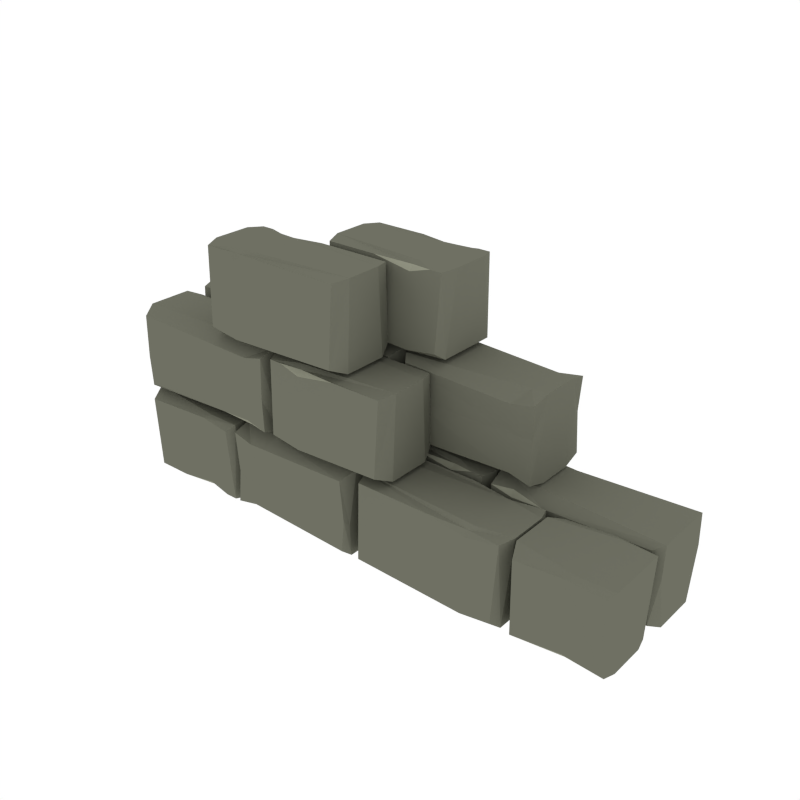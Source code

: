 # Source: Wall_Double_Broken.blend  (saved by Blender 2.93.21; exported with 4.5.12 LTS)
import bpy
from mathutils import Matrix  # noqa: F401  (used for matrix-valued properties, if any)

bpy.ops.wm.read_factory_settings(use_empty=True)
scene = bpy.context.scene
scene.name = 'Scene'

# ---- collections
col_collection_1 = bpy.data.collections.new('Collection 1'); scene.collection.children.link(col_collection_1)

# ---- materials (node trees are filled in below, after node groups)
mat_main = bpy.data.materials.new('Main')
mat_main.alpha_threshold = 0.0
mat_main.diffuse_color = (0.159, 0.162, 0.1248, 1.0)
mat_main.roughness = 0.5
mat_highlights = bpy.data.materials.new('Highlights')
mat_highlights.alpha_threshold = 0.0
mat_highlights.diffuse_color = (0.2899, 0.2957, 0.226, 1.0)
mat_highlights.roughness = 0.5

# ---- material node trees

# ---- world
world_world = bpy.data.worlds.new('World'); scene.world = world_world
world_world.color = (1.0, 1.0, 1.0)
world_world.use_sun_shadow = False
world_world.sun_shadow_jitter_overblur = 0.0
world_world.cycles.sampling_method = 'NONE'
world_world.cycles.sample_map_resolution = 256

# ---- meshes
me_cube_011 = bpy.data.meshes.new('Cube.011')
me_cube_011.from_pydata([(-0.4549, -0.007984, 0.3751), (-0.57, -0.007984, 0.3711), (-0.4337, -0.007984, 0.4792), (-0.4502, -0.02408, 0.3539), (-0.3653, -0.04758, 0.4633), (-0.4242, -0.06693, 0.336), (-0.3662, -0.0726, 0.336), (-0.3732, -0.007984, 0.3563), (-0.3664, -0.07642, 0.6554), (-0.3732, -0.007984, 0.6351), (-0.9913, -0.02235, 0.4571), (-0.9657, -0.007984, 0.4792), (-0.9914, -0.02802, 0.336), (-0.9534, -0.007984, 0.3589), (-0.9903, -0.06001, 0.6554), (-0.967, -0.007984, 0.6295), (-0.4245, -0.07433, 0.6554), (-0.4511, -0.007984, 0.6151), (-0.3785, -0.007984, 0.4792), (-0.491, -0.04758, 0.9859), (-0.4747, -0.03149, 0.9729), (-0.621, -0.0726, 0.985), (-0.6002, -0.01547, 0.9781), (-0.02568, -0.07642, 0.9848), (-0.04642, -0.01547, 0.9781), (-0.4973, -0.02235, 0.6678), (-0.4747, 8.213e-06, 0.6776), (-0.6128, -0.02802, 0.6731), (-0.5899, 8.214e-06, 0.6951), (-0.02568, -0.06001, 0.6664), (-0.05213, 8.171e-06, 0.6923), (-0.5546, -0.01547, 0.9781), (-0.4747, -0.01424, 0.9542), (-0.4747, -0.01424, 0.9542), (-0.3251, -0.01547, 0.9781), (-0.2227, -0.04758, 0.6507), (-0.2064, -0.03149, 0.6377), (-0.3527, -0.0726, 0.6498), (-0.3319, -0.01547, 0.6429), (0.1577, -0.07642, 0.6496), (0.1369, -0.01547, 0.6429), (-0.229, -0.02235, 0.3427), (-0.2064, 8.199e-06, 0.3525), (-0.3445, -0.02802, 0.348), (-0.3216, 8.2e-06, 0.37), (0.1577, -0.06001, 0.3413), (0.1312, 8.157e-06, 0.3672), (-0.2863, -0.01547, 0.6429), (-0.2064, -0.01424, 0.619), (-0.2064, -0.01424, 0.619), (-0.05678, -0.01547, 0.6429), (0.4943, -0.04758, 0.3225), (0.4781, -0.03149, 0.3096), (0.6243, -0.0726, 0.3216), (0.6036, -0.01547, 0.3147), (0.02902, -0.07642, 0.3215), (0.04976, -0.01547, 0.3147), (0.5007, -0.02235, 0.004425), (0.4781, 8.185e-06, 0.01425), (0.6161, -0.02802, 0.009769), (0.5932, 8.185e-06, 0.03169), (0.02902, -0.06001, 0.003029), (0.05546, 8.142e-06, 0.02893), (0.6572, -0.01547, 0.01303), (0.8439, -0.01424, 0.0369), (0.8439, -0.01424, 0.0369), (0.9811, -0.0265, 0.0117), (0.6629, 8.154e-06, 0.2988), (0.6365, -0.06001, 0.3247), (0.9809, -0.001951, 0.3053), (0.9963, -0.02802, 0.3235), (0.8439, 8.198e-06, 0.3135), (0.8665, -0.02235, 0.3233), (0.6365, -0.07642, 0.006289), (0.9913, -0.0726, 0.006147), (0.8439, -0.03149, 0.01818), (0.8602, -0.04758, 0.00522), (0.4781, -0.01424, 0.2909), (0.4781, -0.01424, 0.2909), (0.3284, -0.01547, 0.3147), (-0.5166, -0.01055, 0.1485), (-0.4431, -0.002891, 0.286), (-0.469, -0.07433, 0.3248), (-0.02147, -0.0003573, 0.3004), (0.001842, -0.06001, 0.3248), (-0.01858, -0.0003887, 0.02637), (0.0006309, -0.02802, 0.005372), (-0.006324, -0.0005226, 0.1485), (0.0004163, -0.02235, 0.1265), (-0.5218, -0.002957, 0.3061), (-0.5271, -0.07642, 0.3248), (-0.5218, -0.002957, 0.02425), (-0.5273, -0.0726, 0.005372), (-0.4693, -0.06693, 0.005372), (-0.5282, -0.04758, 0.1327), (-0.435, -0.002979, 0.04284), (-0.4608, -0.009276, 0.1485), (-0.6688, -0.04758, 0.003103), (-0.6851, -0.03149, 0.01607), (-0.5388, -0.0726, 0.00403), (-0.5596, -0.01547, 0.01091), (-0.9875, -0.07642, 0.004172), (-0.9665, -0.01547, 0.01091), (-0.6625, -0.02235, 0.3212), (-0.6851, 8.197e-06, 0.3114), (-0.547, -0.02802, 0.3159), (-0.5699, 8.197e-06, 0.294), (-0.9875, -0.06001, 0.3226), (-0.9608, 8.154e-06, 0.2967), (-0.6052, -0.01547, 0.01091), (-0.6851, -0.01424, 0.03478), (-0.6851, -0.01424, 0.03478), (-0.8347, -0.01547, 0.01091), (0.04795, 0.2323, 0.9898), (0.03163, 0.2484, 0.9768), (0.1783, 0.2072, 0.9889), (0.1575, 0.2645, 0.982), (-0.3336, 0.2034, 0.9887), (-0.3128, 0.2645, 0.982), (0.0543, 0.2576, 0.6809), (0.03163, 0.28, 0.6908), (0.1701, 0.2519, 0.6863), (0.1471, 0.28, 0.7082), (-0.3336, 0.2198, 0.6795), (-0.3071, 0.28, 0.7055), (0.1117, 0.2645, 0.982), (0.03163, 0.2657, 0.958), (0.03163, 0.2657, 0.958), (-0.1185, 0.2645, 0.982), (0.4627, 0.2719, 0.2954), (0.5777, 0.2719, 0.2995), (0.4414, 0.2719, 0.1913), (0.4579, 0.2558, 0.3166), (0.373, 0.2323, 0.2073), (0.432, 0.2129, 0.3346), (0.374, 0.2072, 0.3346), (0.381, 0.2719, 0.3142), (0.3741, 0.2034, 0.01517), (0.381, 0.2719, 0.03547), (0.9963, 0.2575, 0.2135), (0.9729, 0.2719, 0.1913), (0.9964, 0.2518, 0.3346), (0.9607, 0.2719, 0.3116), (0.9971, 0.2198, 0.01517), (0.9742, 0.2719, 0.04106), (0.4323, 0.2055, 0.01517), (0.4589, 0.2719, 0.05538), (0.3863, 0.2719, 0.1913), (-0.5278, 0.2644, 0.04171), (0.2305, 0.2323, 0.3313), (0.2142, 0.2483, 0.3184), (0.3604, 0.2072, 0.3304), (0.3397, 0.2644, 0.3235), (-0.1499, 0.2034, 0.3303), (-0.1292, 0.2644, 0.3235), (0.2368, 0.2575, 0.02334), (0.2142, 0.2798, 0.03317), (0.3522, 0.2518, 0.02869), (0.3294, 0.2798, 0.05061), (-0.1499, 0.2198, 0.02195), (-0.1235, 0.2798, 0.04785), (0.294, 0.2644, 0.3235), (0.2142, 0.2656, 0.2997), (0.2142, 0.2656, 0.2997), (0.06453, 0.2644, 0.3235), (-0.4757, 0.2675, 0.2939), (-0.1973, 0.2755, 0.03846), (-0.1708, 0.2198, 0.01256), (-0.1944, 0.2755, 0.299), (-0.1671, 0.2272, 0.324), (-0.4757, 0.2675, 0.03287), (-0.4959, 0.2034, 0.01256), (-0.489, 0.2675, 0.3011), (-0.4961, 0.2072, 0.3214), (-0.9757, 0.2644, 0.02904), (-0.5335, 0.2798, 0.3075), (-0.5071, 0.2198, 0.3334), (-0.9736, 0.2798, 0.3102), (-0.9933, 0.2518, 0.3322), (-0.5071, 0.2034, 0.01491), (-0.9918, 0.2072, 0.01477), (-0.4866, 0.2323, 0.348), (-0.4703, 0.2483, 0.361), (-0.6165, 0.2072, 0.3489), (-0.5958, 0.2644, 0.3558), (-0.02127, 0.2034, 0.3491), (-0.04201, 0.2644, 0.3558), (-0.4929, 0.2575, 0.6661), (-0.4703, 0.2798, 0.6563), (-0.6084, 0.2518, 0.6608), (-0.5855, 0.2798, 0.6388), (-0.02127, 0.2198, 0.6675), (-0.04771, 0.2798, 0.6416), (-0.6495, 0.2644, 0.6575), (-0.8362, 0.2656, 0.6336), (-0.8362, 0.2656, 0.6336), (-0.916, 0.2644, 0.6575), (-0.6552, 0.2798, 0.3717), (-0.6287, 0.2198, 0.3458), (-0.9692, 0.2798, 0.3689), (-0.9913, 0.2518, 0.347), (-0.8362, 0.2798, 0.357), (-0.8588, 0.2575, 0.3472), (-0.6287, 0.2034, 0.6642), (-0.9714, 0.2644, 0.6575), (-0.9897, 0.2072, 0.6644), (-0.8362, 0.2483, 0.6523), (-0.8525, 0.2323, 0.6653), (-0.5502, 0.2644, 0.3558), (-0.4703, 0.2656, 0.3797), (-0.4703, 0.2656, 0.3797), (-0.3207, 0.2644, 0.3558), (0.5243, 0.2693, 0.522), (0.4508, 0.277, 0.3846), (0.4767, 0.2055, 0.3458), (0.02922, 0.2795, 0.3701), (0.005908, 0.2198, 0.3458), (0.02633, 0.2795, 0.6442), (0.007119, 0.2518, 0.6652), (0.01407, 0.2793, 0.522), (0.007334, 0.2575, 0.5441), (0.5296, 0.2769, 0.3644), (0.5349, 0.2034, 0.3458), (0.5296, 0.2769, 0.6463), (0.535, 0.2072, 0.6652), (0.477, 0.2129, 0.6652), (0.536, 0.2323, 0.5379), (0.4428, 0.2769, 0.6277), (0.4686, 0.2706, 0.522), (-0.4549, -0.2776, 0.3751), (-0.57, -0.2776, 0.3711), (-0.4337, -0.2776, 0.4792), (-0.4502, -0.2615, 0.3539), (-0.3653, -0.238, 0.4633), (-0.4242, -0.2186, 0.336), (-0.3662, -0.213, 0.336), (-0.3732, -0.2776, 0.3563), (-0.3664, -0.2092, 0.6554), (-0.3732, -0.2776, 0.6351), (-0.9913, -0.2632, 0.4571), (-0.9657, -0.2776, 0.4792), (-0.9914, -0.2576, 0.336), (-0.9534, -0.2776, 0.3589), (-0.9903, -0.2256, 0.6554), (-0.967, -0.2776, 0.6295), (-0.4245, -0.2112, 0.6554), (-0.4511, -0.2776, 0.6151), (-0.3785, -0.2776, 0.4792), (-0.491, -0.238, 0.9859), (-0.4747, -0.2541, 0.9729), (-0.621, -0.213, 0.985), (-0.6002, -0.2701, 0.9781), (-0.02568, -0.2092, 0.9848), (-0.04642, -0.2701, 0.9781), (-0.4973, -0.2632, 0.6678), (-0.4747, -0.2856, 0.6776), (-0.6128, -0.2576, 0.6731), (-0.5899, -0.2856, 0.6951), (-0.02568, -0.2256, 0.6664), (-0.05213, -0.2856, 0.6923), (-0.5546, -0.2701, 0.9781), (-0.4747, -0.2713, 0.9542), (-0.4747, -0.2713, 0.9542), (-0.3251, -0.2701, 0.9781), (-0.2227, -0.238, 0.6507), (-0.2064, -0.2541, 0.6377), (-0.3527, -0.213, 0.6498), (-0.3319, -0.2701, 0.6429), (0.1577, -0.2092, 0.6496), (0.1369, -0.2701, 0.6429), (-0.229, -0.2632, 0.3427), (-0.2064, -0.2856, 0.3525), (-0.3445, -0.2576, 0.348), (-0.3216, -0.2856, 0.37), (0.1577, -0.2256, 0.3413), (0.1312, -0.2856, 0.3672), (-0.2863, -0.2701, 0.6429), (-0.2064, -0.2713, 0.619), (-0.2064, -0.2713, 0.619), (-0.05678, -0.2701, 0.6429), (0.4943, -0.238, 0.3225), (0.4781, -0.2541, 0.3096), (0.6243, -0.213, 0.3216), (0.6036, -0.2701, 0.3147), (0.02902, -0.2092, 0.3215), (0.04976, -0.2701, 0.3147), (0.5007, -0.2632, 0.004425), (0.4781, -0.2856, 0.01425), (0.6161, -0.2576, 0.009769), (0.5932, -0.2856, 0.03169), (0.02902, -0.2256, 0.003029), (0.05546, -0.2856, 0.02893), (0.6572, -0.2701, 0.01303), (0.8439, -0.2713, 0.0369), (0.8439, -0.2713, 0.0369), (0.9811, -0.2591, 0.0117), (0.6629, -0.2856, 0.2988), (0.6365, -0.2256, 0.3247), (0.9809, -0.2836, 0.3053), (0.9963, -0.2576, 0.3235), (0.8439, -0.2856, 0.3135), (0.8665, -0.2632, 0.3233), (0.6365, -0.2092, 0.006289), (0.9913, -0.213, 0.006147), (0.8439, -0.2541, 0.01818), (0.8602, -0.238, 0.00522), (0.4781, -0.2713, 0.2909), (0.4781, -0.2713, 0.2909), (0.3284, -0.2701, 0.3147), (-0.5166, -0.275, 0.1485), (-0.4431, -0.2827, 0.286), (-0.469, -0.2112, 0.3248), (-0.02147, -0.2852, 0.3004), (0.001842, -0.2256, 0.3248), (-0.01858, -0.2852, 0.02637), (0.0006309, -0.2576, 0.005372), (-0.006324, -0.2851, 0.1485), (0.0004163, -0.2632, 0.1265), (-0.5218, -0.2826, 0.3061), (-0.5271, -0.2092, 0.3248), (-0.5218, -0.2826, 0.02425), (-0.5273, -0.213, 0.005372), (-0.4693, -0.2186, 0.005372), (-0.5282, -0.238, 0.1327), (-0.435, -0.2826, 0.04284), (-0.4608, -0.2763, 0.1485), (-0.6688, -0.238, 0.003103), (-0.6851, -0.2541, 0.01607), (-0.5388, -0.213, 0.00403), (-0.5596, -0.2701, 0.01091), (-0.9875, -0.2092, 0.004172), (-0.9665, -0.2701, 0.01091), (-0.6625, -0.2632, 0.3212), (-0.6851, -0.2856, 0.3114), (-0.547, -0.2576, 0.3159), (-0.5699, -0.2856, 0.294), (-0.9875, -0.2256, 0.3226), (-0.9608, -0.2856, 0.2967), (-0.6052, -0.2701, 0.01091), (-0.6851, -0.2713, 0.03478), (-0.6851, -0.2713, 0.03478), (-0.8347, -0.2701, 0.01091), (0.04795, 0.04181, 0.9898), (0.03163, 0.02567, 0.9768), (0.1783, 0.0669, 0.9889), (0.1575, 0.009604, 0.982), (-0.3336, 0.07073, 0.9887), (-0.3128, 0.009604, 0.982), (0.0543, 0.0165, 0.6809), (0.03163, -0.00592, 0.6908), (0.1701, 0.02219, 0.6863), (0.1471, -0.00592, 0.7082), (-0.3336, 0.05428, 0.6795), (-0.3071, -0.00592, 0.7055), (0.1117, 0.009604, 0.982), (0.03163, 0.008371, 0.958), (0.03163, 0.00837, 0.958), (-0.1185, 0.009604, 0.982), (0.4627, 0.002247, 0.2954), (0.5777, 0.002247, 0.2995), (0.4414, 0.002247, 0.1913), (0.4579, 0.01834, 0.3166), (0.373, 0.04184, 0.2073), (0.432, 0.06119, 0.3346), (0.374, 0.06686, 0.3346), (0.381, 0.002247, 0.3142), (0.3741, 0.07068, 0.01517), (0.381, 0.002247, 0.03547), (0.9963, 0.01661, 0.2135), (0.9729, 0.002247, 0.1913), (0.9964, 0.02228, 0.3346), (0.9607, 0.002247, 0.3116), (0.9971, 0.05428, 0.01517), (0.9742, 0.002247, 0.04106), (0.4323, 0.06859, 0.01517), (0.4589, 0.002247, 0.05538), (0.3863, 0.002247, 0.1913), (-0.5278, 0.009732, 0.04171), (0.2305, 0.04184, 0.3313), (0.2142, 0.02576, 0.3184), (0.3604, 0.06686, 0.3304), (0.3397, 0.009732, 0.3235), (-0.1499, 0.07068, 0.3303), (-0.1292, 0.009732, 0.3235), (0.2368, 0.01661, 0.02334), (0.2142, -0.005746, 0.03317), (0.3522, 0.02228, 0.02869), (0.3294, -0.005746, 0.05061), (-0.1499, 0.05428, 0.02195), (-0.1235, -0.005746, 0.04785), (0.294, 0.009732, 0.3235), (0.2142, 0.008502, 0.2997), (0.2142, 0.008502, 0.2997), (0.06453, 0.009732, 0.3235), (-0.4757, 0.006624, 0.2939), (-0.1973, -0.001381, 0.03846), (-0.1708, 0.05428, 0.01256), (-0.1944, -0.001381, 0.299), (-0.1671, 0.04694, 0.324), (-0.4757, 0.006624, 0.03287), (-0.4959, 0.07068, 0.01256), (-0.489, 0.006624, 0.3011), (-0.4961, 0.06686, 0.3214), (-0.9757, 0.009732, 0.02904), (-0.5335, -0.005746, 0.3075), (-0.5071, 0.05428, 0.3334), (-0.9736, -0.005746, 0.3102), (-0.9933, 0.02228, 0.3322), (-0.5071, 0.07068, 0.01491), (-0.9918, 0.06686, 0.01477), (-0.4866, 0.04184, 0.348), (-0.4703, 0.02576, 0.361), (-0.6165, 0.06686, 0.3489), (-0.5958, 0.009732, 0.3558), (-0.02127, 0.07068, 0.3491), (-0.04201, 0.009732, 0.3558), (-0.4929, 0.01661, 0.6661), (-0.4703, -0.005746, 0.6563), (-0.6084, 0.02228, 0.6608), (-0.5855, -0.005746, 0.6388), (-0.02127, 0.05428, 0.6675), (-0.04771, -0.005746, 0.6416), (-0.6495, 0.009732, 0.6575), (-0.8362, 0.008502, 0.6336), (-0.8362, 0.008502, 0.6336), (-0.916, 0.009732, 0.6575), (-0.6552, -0.005746, 0.3717), (-0.6287, 0.05428, 0.3458), (-0.9692, -0.005746, 0.3689), (-0.9913, 0.02228, 0.347), (-0.8362, -0.005746, 0.357), (-0.8588, 0.01661, 0.3472), (-0.6287, 0.07068, 0.6642), (-0.9714, 0.009732, 0.6575), (-0.9897, 0.06686, 0.6644), (-0.8362, 0.02576, 0.6523), (-0.8525, 0.04184, 0.6653), (-0.5502, 0.009732, 0.3558), (-0.4703, 0.008502, 0.3797), (-0.4703, 0.008502, 0.3797), (-0.3207, 0.009732, 0.3558), (0.5243, 0.004814, 0.522), (0.4508, -0.002847, 0.3846), (0.4767, 0.06859, 0.3458), (0.02922, -0.00538, 0.3701), (0.005908, 0.05428, 0.3458), (0.02633, -0.005349, 0.6442), (0.007119, 0.02228, 0.6652), (0.01407, -0.005215, 0.522), (0.007334, 0.01661, 0.5441), (0.5296, -0.002781, 0.3644), (0.5349, 0.07068, 0.3458), (0.5296, -0.002781, 0.6463), (0.535, 0.06686, 0.6652), (0.477, 0.06119, 0.6652), (0.536, 0.04184, 0.5379), (0.4428, -0.002759, 0.6277), (0.4686, 0.003539, 0.522)], [], [(1, 0, 3), (4, 233, 235, 6), (16, 17, 15, 14), (9, 18, 2, 17), (7, 6, 5, 3), (237, 233, 4, 8), (0, 7, 3), (4, 18, 9, 8), (234, 241, 12, 5), (254, 25, 29, 258), (15, 11, 10, 14), (12, 10, 11, 13), (245, 16, 14, 243), (18, 7, 0, 2), (2, 0, 1, 13, 11), (8, 9, 17, 16), (237, 8, 16, 245), (3, 5, 12, 13, 1), (239, 243, 14, 10), (6, 7, 18, 4), (235, 234, 5, 6), (17, 2, 11, 15), (252, 258, 29, 23), (21, 19, 20, 31, 22), (252, 23, 19, 248), (24, 30, 26, 33, 34), (20, 32, 33, 31), (250, 21, 27, 256), (21, 250, 248, 19), (19, 23, 24, 34, 20), (27, 28, 26, 25), (30, 29, 25, 26), (22, 28, 27, 21), (23, 29, 30, 24), (25, 254, 256, 27), (31, 33, 26, 28, 22), (34, 33, 32, 20), (270, 41, 45, 274), (268, 274, 45, 39), (37, 35, 36, 47, 38), (268, 39, 35, 264), (40, 46, 42, 49, 50), (36, 48, 49, 47), (41, 270, 272, 43), (266, 37, 43, 272), (37, 266, 264, 35), (35, 39, 40, 50, 36), (43, 44, 42, 41), (46, 45, 41, 42), (38, 44, 43, 37), (39, 45, 46, 40), (47, 49, 42, 44, 38), (50, 49, 48, 36), (286, 290, 61, 57), (284, 55, 61, 290), (53, 54, 52, 51), (284, 280, 51, 55), (56, 79, 78, 58, 62), (52, 54, 78, 77), (302, 297, 68, 73), (282, 288, 59, 53), (51, 280, 282, 53), (51, 52, 79, 56, 55), (59, 57, 58, 60), (62, 58, 57, 61), (54, 53, 59, 60), (55, 56, 62, 61), (321, 92, 93, 322), (74, 76, 75, 66), (72, 301, 299, 70), (63, 64, 65, 75), (303, 74, 70, 299), (66, 64, 71, 69), (66, 69, 70, 74), (75, 65, 64, 66), (70, 69, 71, 72), (63, 67, 71, 64), (74, 303, 305, 76), (67, 68, 72, 71), (76, 73, 63, 75), (302, 73, 76, 305), (301, 72, 68, 297), (59, 288, 286, 57), (73, 68, 67, 63), (54, 60, 58, 78), (79, 52, 77, 78), (92, 94, 80, 91), (88, 317, 315, 86), (319, 311, 82, 90), (322, 93, 86, 315), (96, 87, 85, 95), (95, 85, 86, 93), (90, 82, 81, 89), (86, 85, 87, 88), (81, 83, 87, 96), (319, 90, 94, 323), (83, 84, 88, 87), (94, 90, 89, 80), (311, 313, 84, 82), (317, 88, 84, 313), (332, 103, 107, 336), (82, 84, 83, 81), (92, 321, 323, 94), (89, 81, 96, 80), (91, 95, 93, 92), (80, 96, 95, 91), (330, 336, 107, 101), (99, 97, 98, 109, 100), (330, 101, 97, 326), (102, 108, 104, 111, 112), (98, 110, 111, 109), (103, 332, 334, 105), (328, 99, 105, 334), (99, 328, 326, 97), (97, 101, 102, 112, 98), (105, 106, 104, 103), (108, 107, 103, 104), (100, 106, 105, 99), (101, 107, 108, 102), (109, 111, 104, 106, 100), (112, 111, 110, 98), (348, 352, 123, 119), (346, 117, 123, 352), (115, 116, 125, 114, 113), (346, 342, 113, 117), (118, 128, 127, 120, 124), (114, 125, 127, 126), (121, 350, 348, 119), (344, 350, 121, 115), (113, 342, 344, 115), (113, 114, 128, 118, 117), (121, 119, 120, 122), (124, 120, 119, 123), (116, 115, 121, 122), (117, 118, 124, 123), (125, 116, 122, 120, 127), (128, 114, 126, 127), (141, 370, 368, 139), (130, 129, 132), (133, 362, 364, 135), (145, 146, 144, 143), (138, 147, 131, 146), (136, 135, 134, 132), (366, 362, 133, 137), (129, 136, 132), (133, 147, 138, 137), (363, 370, 141, 134), (408, 179, 176, 405), (144, 140, 139, 143), (141, 139, 140, 142), (374, 145, 143, 372), (147, 136, 129, 131), (131, 129, 130, 142, 140), (137, 138, 146, 145), (366, 137, 145, 374), (132, 134, 141, 142, 130), (368, 372, 143, 139), (135, 136, 147, 133), (364, 363, 134, 135), (146, 131, 140, 144), (382, 153, 159, 388), (151, 152, 161, 150, 149), (382, 378, 149, 153), (154, 164, 163, 156, 160), (150, 161, 163, 162), (157, 386, 384, 155), (380, 386, 157, 151), (149, 378, 380, 151), (149, 150, 164, 154, 153), (157, 155, 156, 158), (160, 156, 155, 159), (152, 151, 157, 158), (153, 154, 160, 159), (400, 171, 167, 396), (161, 152, 158, 156, 163), (164, 150, 162, 163), (402, 398, 169, 173), (169, 398, 396, 167), (166, 168, 169, 167), (172, 173, 169, 168), (170, 165, 172, 168, 166), (171, 400, 402, 173), (170, 171, 173, 172, 165), (179, 408, 409, 180), (171, 170, 166, 167), (148, 174, 177, 175), (178, 407, 405, 176), (175, 177, 178, 176), (409, 407, 178, 180), (174, 180, 178, 177), (384, 388, 159, 155), (174, 148, 179, 180), (416, 420, 191, 187), (179, 148, 175, 176), (414, 185, 191, 420), (183, 184, 208, 182, 181), (414, 410, 181, 185), (186, 211, 210, 188, 192), (182, 208, 210, 209), (432, 427, 198, 203), (412, 418, 189, 183), (181, 410, 412, 183), (181, 182, 211, 186, 185), (189, 187, 188, 190), (192, 188, 187, 191), (184, 183, 189, 190), (185, 186, 192, 191), (453, 224, 225, 454), (205, 207, 206, 196, 204), (202, 431, 429, 200), (193, 194, 195, 206), (434, 205, 200, 429), (196, 194, 201, 199, 204), (204, 199, 200, 205), (206, 195, 194, 196), (200, 199, 201, 202), (193, 197, 201, 194), (205, 434, 436, 207), (197, 198, 202, 201), (207, 203, 193, 206), (432, 203, 207, 436), (431, 202, 198, 427), (189, 418, 416, 187), (203, 198, 197, 193), (208, 184, 190, 188, 210), (211, 182, 209, 210), (224, 226, 212, 223), (220, 449, 447, 218), (451, 443, 214, 222), (454, 225, 218, 447), (228, 219, 217, 227), (227, 217, 218, 225), (222, 214, 213, 221), (218, 217, 219, 220), (213, 215, 219, 228), (451, 222, 226, 455), (215, 216, 220, 219), (226, 222, 221, 212), (443, 445, 216, 214), (449, 220, 216, 445), (214, 216, 215, 213), (224, 453, 455, 226), (221, 213, 228, 212), (223, 227, 225, 224), (212, 228, 227, 223), (230, 232, 229), (245, 243, 244, 246), (238, 246, 231, 247), (236, 232, 234, 235), (229, 232, 236), (233, 237, 238, 247), (244, 243, 239, 240), (241, 242, 240, 239), (247, 231, 229, 236), (231, 240, 242, 230, 229), (237, 245, 246, 238), (232, 230, 242, 241, 234), (235, 233, 247, 236), (246, 244, 240, 231), (250, 251, 260, 249, 248), (253, 263, 262, 255, 259), (249, 260, 262, 261), (248, 249, 263, 253, 252), (256, 254, 255, 257), (259, 255, 254, 258), (251, 250, 256, 257), (252, 253, 259, 258), (260, 251, 257, 255, 262), (263, 249, 261, 262), (266, 267, 276, 265, 264), (269, 279, 278, 271, 275), (265, 276, 278, 277), (264, 265, 279, 269, 268), (272, 270, 271, 273), (275, 271, 270, 274), (267, 266, 272, 273), (268, 269, 275, 274), (276, 267, 273, 271, 278), (279, 265, 277, 278), (282, 280, 281, 283), (285, 291, 287, 307, 308), (281, 306, 307, 283), (280, 284, 285, 308, 281), (288, 289, 287, 286), (291, 290, 286, 287), (283, 289, 288, 282), (284, 290, 291, 285), (303, 295, 304, 305), (292, 304, 294, 293), (295, 298, 300, 293), (295, 303, 299, 298), (304, 295, 293, 294), (299, 301, 300, 298), (292, 293, 300, 296), (296, 300, 301, 297), (305, 304, 292, 302), (302, 292, 296, 297), (283, 307, 287, 289), (308, 307, 306, 281), (321, 320, 309, 323), (325, 324, 314, 316), (324, 322, 315, 314), (319, 318, 310, 311), (315, 317, 316, 314), (310, 325, 316, 312), (312, 316, 317, 313), (323, 309, 318, 319), (311, 310, 312, 313), (318, 309, 325, 310), (320, 321, 322, 324), (309, 320, 324, 325), (328, 329, 338, 327, 326), (331, 341, 340, 333, 337), (327, 338, 340, 339), (326, 327, 341, 331, 330), (334, 332, 333, 335), (337, 333, 332, 336), (329, 328, 334, 335), (330, 331, 337, 336), (338, 329, 335, 333, 340), (341, 327, 339, 340), (344, 342, 343, 354, 345), (347, 353, 349, 356, 357), (343, 355, 356, 354), (342, 346, 347, 357, 343), (350, 351, 349, 348), (353, 352, 348, 349), (345, 351, 350, 344), (346, 352, 353, 347), (354, 356, 349, 351, 345), (357, 356, 355, 343), (359, 361, 358), (374, 372, 373, 375), (367, 375, 360, 376), (365, 361, 363, 364), (358, 361, 365), (362, 366, 367, 376), (373, 372, 368, 369), (370, 371, 369, 368), (376, 360, 358, 365), (360, 369, 371, 359, 358), (366, 374, 375, 367), (361, 359, 371, 370, 363), (364, 362, 376, 365), (375, 373, 369, 360), (380, 378, 379, 390, 381), (383, 389, 385, 392, 393), (379, 391, 392, 390), (378, 382, 383, 393, 379), (386, 387, 385, 384), (389, 388, 384, 385), (381, 387, 386, 380), (382, 388, 389, 383), (390, 392, 385, 387, 381), (393, 392, 391, 379), (395, 396, 398, 397), (401, 397, 398, 402), (399, 395, 397, 401, 394), (399, 394, 401, 402, 400), (400, 396, 395, 399), (377, 404, 406, 403), (404, 405, 407, 406), (403, 406, 407, 409), (403, 409, 408, 377), (408, 405, 404, 377), (412, 410, 411, 437, 413), (415, 421, 417, 439, 440), (411, 438, 439, 437), (410, 414, 415, 440, 411), (418, 419, 417, 416), (421, 420, 416, 417), (413, 419, 418, 412), (414, 420, 421, 415), (434, 433, 425, 435, 436), (422, 435, 424, 423), (425, 433, 428, 430, 423), (433, 434, 429, 428), (435, 425, 423, 424), (429, 431, 430, 428), (422, 423, 430, 426), (426, 430, 431, 427), (436, 435, 422, 432), (432, 422, 426, 427), (437, 439, 417, 419, 413), (440, 439, 438, 411), (453, 452, 441, 455), (457, 456, 446, 448), (456, 454, 447, 446), (451, 450, 442, 443), (447, 449, 448, 446), (442, 457, 448, 444), (444, 448, 449, 445), (455, 441, 450, 451), (443, 442, 444, 445), (450, 441, 457, 442), (452, 453, 454, 456), (441, 452, 456, 457), (12, 241, 239, 10)])
me_cube_011.polygons.foreach_set('material_index', [1, 0, 0, 0, 0, 0, 1, 0, 0, 0, 0, 0, 0, 0, 0, 0, 0, 0, 0, 0, 0, 0, 0, 0, 0, 0, 0, 0, 0, 0, 0, 0, 0, 0, 0, 0, 0, 0, 0, 0, 0, 0, 1, 0, 0, 0, 0, 0, 0, 0, 0, 0, 1, 0, 0, 0, 0, 0, 0, 0, 0, 0, 0, 0, 0, 0, 0, 0, 0, 0, 1, 0, 0, 0, 1, 0, 0, 0, 0, 0, 0, 0, 0, 0, 0, 0, 0, 0, 0, 0, 0, 0, 0, 0, 0, 0, 0, 0, 0, 0, 0, 0, 0, 0, 0, 0, 0, 0, 0, 0, 1, 0, 0, 0, 0, 0, 0, 0, 0, 0, 1, 0, 0, 0, 0, 0, 1, 0, 0, 0, 0, 0, 0, 0, 0, 0, 1, 0, 1, 0, 0, 0, 0, 0, 1, 0, 0, 0, 0, 0, 0, 0, 0, 0, 0, 0, 0, 0, 0, 0, 0, 0, 0, 0, 1, 0, 0, 0, 0, 0, 0, 0, 0, 0, 0, 1, 0, 0, 0, 0, 0, 0, 0, 0, 0, 0, 0, 0, 0, 0, 0, 0, 0, 0, 0, 0, 0, 0, 0, 0, 0, 0, 0, 0, 0, 0, 0, 0, 0, 0, 1, 0, 0, 0, 1, 0, 0, 0, 0, 0, 0, 0, 0, 0, 0, 0, 0, 0, 0, 0, 0, 0, 0, 0, 0, 0, 0, 0, 0, 0, 0, 0, 0, 0, 0, 1, 0, 0, 0, 1, 0, 0, 0, 0, 0, 0, 0, 0, 0, 0, 0, 0, 0, 0, 0, 0, 0, 0, 0, 0, 0, 1, 0, 0, 0, 0, 0, 0, 1, 0, 0, 0, 0, 0, 0, 0, 0, 0, 1, 0, 0, 1, 0, 0, 0, 0, 0, 0, 0, 0, 0, 0, 0, 0, 0, 0, 0, 0, 0, 0, 0, 0, 0, 1, 0, 0, 0, 0, 0, 0, 1, 0, 0, 1, 0, 0, 0, 0, 0, 0, 1, 1, 0, 0, 0, 1, 0, 0, 0, 0, 0, 0, 0, 0, 0, 0, 0, 1, 0, 0, 0, 0, 0, 0, 1, 0, 0, 0, 0, 0, 0, 0, 0, 0, 0, 0, 0, 0, 0, 0, 0, 0, 0, 0, 1, 0, 0, 1, 0, 0, 0, 0, 0, 0, 0, 0, 0, 0, 0, 0, 0, 0, 0, 0, 0, 0, 0, 0])
me_cube_011.materials.append(mat_main)
me_cube_011.materials.append(mat_highlights)
me_cube_011.use_remesh_preserve_volume = False
me_cube_011.use_remesh_preserve_attributes = False
me_cube_011.use_mirror_vertex_groups = False
me_cube_011.update()

# ---- objects
ob_wall_double_broken = bpy.data.objects.new('Wall_Double_Broken', me_cube_011)

# ---- transforms, parenting, visibility, modifiers, constraints
ob_wall_double_broken.location = (0.0, 0.0, 0.0)
ob_wall_double_broken.lineart.crease_threshold = 0.0
_vg = ob_wall_double_broken.vertex_groups.new(name='Group')

# ---- collection membership
col_collection_1.objects.link(ob_wall_double_broken)

# ---- scene / render settings (as saved in the file)
scene.frame_start = 1; scene.frame_end = 250; scene.frame_set(0)
scene.render.engine = 'CYCLES'
scene.render.resolution_x = 1000
scene.render.resolution_y = 1000
scene.render.dither_intensity = 0.0
scene.cycles.samples = 200
scene.cycles.sampling_pattern = 'TABULATED_SOBOL'
scene.cycles.light_sampling_threshold = 0.0
scene.cycles.use_adaptive_sampling = False
scene.cycles.use_light_tree = False
scene.cycles.caustics_reflective = False
scene.cycles.caustics_refractive = False
scene.cycles.blur_glossy = 0.0
scene.cycles.max_bounces = 2
scene.cycles.pixel_filter_type = 'GAUSSIAN'
scene.cycles.sample_clamp_indirect = 0.0
scene.view_settings.view_transform = 'Standard'
bpy.context.view_layer.update()

# ---- added for rendering (the .blend has no active camera): camera
cam_auto = bpy.data.cameras.new('AutoCamera')
cam_auto.lens = 50.0
cam_auto.sensor_width = 36.0
cam_auto.clip_end = 1000.0
ob_auto_camera = bpy.data.objects.new('AutoCamera', cam_auto)
scene.collection.objects.link(ob_auto_camera)
ob_auto_camera.location = (2.12289, -2.54801, 2.19325)
ob_auto_camera.rotation_euler = (1.09748, -7.21219e-08, 0.694738)
scene.camera = ob_auto_camera
bpy.context.view_layer.update()
